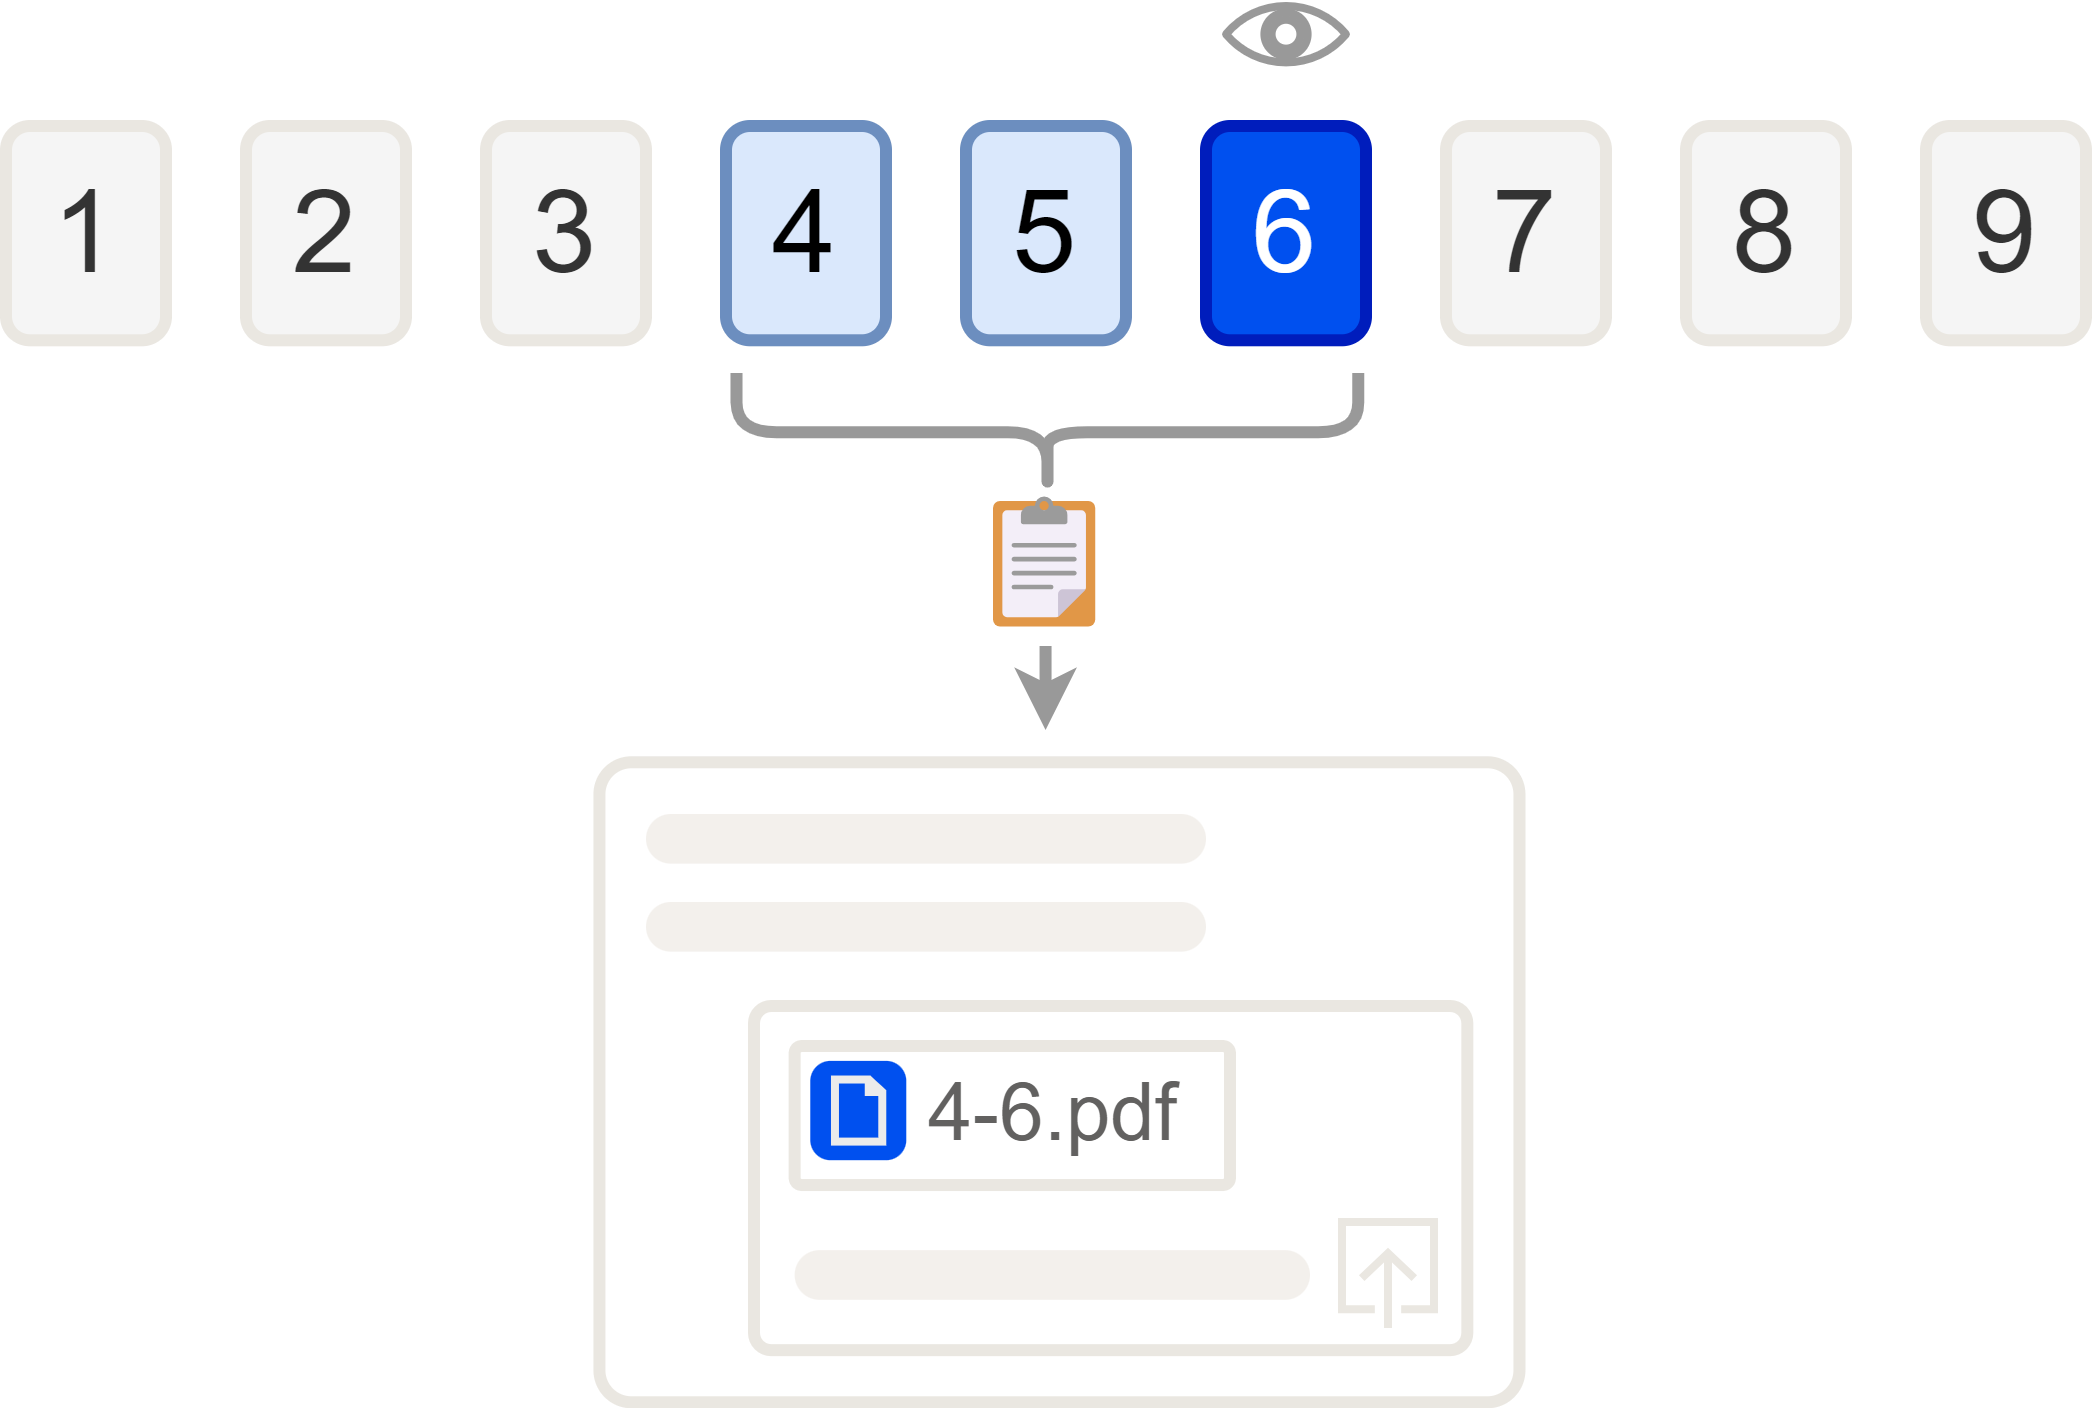

The diagram above was exported from draw.io. Its source (the exported page's mxGraphModel, read from the mxfile embedded in the PNG):
<mxGraphModel dx="1062" dy="619" grid="1" gridSize="10" guides="1" tooltips="1" connect="1" arrows="1" fold="1" page="1" pageScale="1" pageWidth="827" pageHeight="1169" math="0" shadow="0">
  <root>
    <mxCell id="0" />
    <mxCell id="1" parent="0" />
    <mxCell id="2" value="1 " style="whiteSpace=wrap;html=1;fillColor=#f5f5f5;strokeColor=#EAE7E1;rounded=1;fontColor=#333333;fontSize=29;strokeWidth=3;" vertex="1" parent="1">
      <mxGeometry x="520" y="520" width="40.00000000000001" height="53.57142857142857" as="geometry" />
    </mxCell>
    <mxCell id="3" value="2 " style="whiteSpace=wrap;html=1;fillColor=#f5f5f5;strokeColor=#EAE7E1;rounded=1;fontColor=#333333;fontSize=29;strokeWidth=3;" vertex="1" parent="1">
      <mxGeometry x="580" y="520" width="40.00000000000001" height="53.57142857142857" as="geometry" />
    </mxCell>
    <mxCell id="4" value="3 " style="whiteSpace=wrap;html=1;fillColor=#f5f5f5;strokeColor=#EAE7E1;rounded=1;fontColor=#333333;fontSize=29;strokeWidth=3;" vertex="1" parent="1">
      <mxGeometry x="640" y="520" width="40.00000000000001" height="53.57142857142857" as="geometry" />
    </mxCell>
    <mxCell id="5" value="4 " style="whiteSpace=wrap;html=1;fillColor=#dae8fc;strokeColor=#6c8ebf;rounded=1;fontSize=29;strokeWidth=3;" vertex="1" parent="1">
      <mxGeometry x="700" y="520" width="40.00000000000001" height="53.57142857142857" as="geometry" />
    </mxCell>
    <mxCell id="6" value="5 " style="whiteSpace=wrap;html=1;fillColor=#dae8fc;strokeColor=#6c8ebf;rounded=1;fontSize=29;strokeWidth=3;" vertex="1" parent="1">
      <mxGeometry x="760" y="520" width="40.00000000000001" height="53.57142857142857" as="geometry" />
    </mxCell>
    <mxCell id="7" value="6 " style="whiteSpace=wrap;html=1;fillColor=#0050ef;strokeColor=#001DBC;rounded=1;fontColor=#ffffff;fontSize=29;strokeWidth=3;" vertex="1" parent="1">
      <mxGeometry x="820" y="520" width="40.00000000000001" height="53.57142857142857" as="geometry" />
    </mxCell>
    <mxCell id="8" value="7 " style="whiteSpace=wrap;html=1;fillColor=#f5f5f5;strokeColor=#EAE7E1;rounded=1;fontColor=#333333;fontSize=29;strokeWidth=3;" vertex="1" parent="1">
      <mxGeometry x="880" y="520" width="40.00000000000001" height="53.57142857142857" as="geometry" />
    </mxCell>
    <mxCell id="9" value="8 " style="whiteSpace=wrap;html=1;fillColor=#f5f5f5;strokeColor=#EAE7E1;rounded=1;fontColor=#333333;fontSize=29;strokeWidth=3;" vertex="1" parent="1">
      <mxGeometry x="940" y="520" width="40.00000000000001" height="53.57142857142857" as="geometry" />
    </mxCell>
    <mxCell id="10" value="9 " style="whiteSpace=wrap;html=1;fillColor=#f5f5f5;strokeColor=#EAE7E1;rounded=1;fontColor=#333333;fontSize=29;strokeWidth=3;" vertex="1" parent="1">
      <mxGeometry x="1000" y="520" width="40.00000000000001" height="53.57142857142857" as="geometry" />
    </mxCell>
    <mxCell id="11" value="" style="shape=curlyBracket;whiteSpace=wrap;html=1;rounded=1;labelPosition=left;verticalLabelPosition=middle;align=right;verticalAlign=middle;rotation=-90;strokeColor=#999999;strokeWidth=3;" vertex="1" parent="1">
      <mxGeometry x="765.54" y="518.84" width="29.64" height="155.41" as="geometry" />
    </mxCell>
    <mxCell id="12" value="" style="rounded=1;whiteSpace=wrap;html=1;strokeWidth=3;arcSize=5;strokeColor=#eae7e1;" vertex="1" parent="1">
      <mxGeometry x="668.36" y="679.07" width="230" height="160" as="geometry" />
    </mxCell>
    <mxCell id="13" value="" style="rounded=1;whiteSpace=wrap;html=1;strokeWidth=3;arcSize=5;strokeColor=#eae7e1;" vertex="1" parent="1">
      <mxGeometry x="707" y="740" width="178.33" height="86.04" as="geometry" />
    </mxCell>
    <mxCell id="14" value="" style="rounded=1;whiteSpace=wrap;html=1;strokeColor=none;fillColor=#f3f0ec;arcSize=50;" vertex="1" parent="1">
      <mxGeometry x="680" y="692" width="140" height="12.41" as="geometry" />
    </mxCell>
    <mxCell id="15" value="" style="rounded=1;whiteSpace=wrap;html=1;strokeColor=none;fillColor=#f3f0ec;arcSize=50;" vertex="1" parent="1">
      <mxGeometry x="680" y="714" width="140" height="12.41" as="geometry" />
    </mxCell>
    <mxCell id="16" value="" style="rounded=1;whiteSpace=wrap;html=1;strokeWidth=3;arcSize=5;strokeColor=#eae7e1;" vertex="1" parent="1">
      <mxGeometry x="717.16" y="750" width="108.84" height="34.76" as="geometry" />
    </mxCell>
    <mxCell id="17" value="4-6.pdf" style="text;html=1;align=left;verticalAlign=middle;whiteSpace=wrap;rounded=0;fontStyle=0;fontSize=20;fontColor=#626160;strokeColor=none;" vertex="1" parent="1">
      <mxGeometry x="749.32" y="754.7199999999999" width="92.68" height="22.69" as="geometry" />
    </mxCell>
    <mxCell id="18" value="" style="rounded=1;whiteSpace=wrap;html=1;strokeColor=none;fillColor=#f3f0ec;arcSize=50;" vertex="1" parent="1">
      <mxGeometry x="717.16" y="801.04" width="128.84" height="12.41" as="geometry" />
    </mxCell>
    <mxCell id="19" value="" style="endArrow=classic;html=1;rounded=0;strokeColor=#999999;strokeWidth=3;" edge="1" parent="1">
      <mxGeometry width="50" height="50" relative="1" as="geometry">
        <mxPoint x="779.89" y="650" as="sourcePoint" />
        <mxPoint x="779.89" y="671" as="targetPoint" />
      </mxGeometry>
    </mxCell>
    <mxCell id="20" value="" style="html=1;verticalLabelPosition=bottom;align=center;labelBackgroundColor=#ffffff;verticalAlign=top;strokeWidth=2;strokeColor=#999999;shadow=0;dashed=0;shape=mxgraph.ios7.icons.eye;" vertex="1" parent="1">
      <mxGeometry x="825" y="490" width="30" height="14.1" as="geometry" />
    </mxCell>
    <mxCell id="21" value="&lt;span style=&quot;color: rgb(255, 255, 255); font-weight: 700;&quot;&gt;📋&lt;/span&gt;" style="text;html=1;align=center;verticalAlign=middle;whiteSpace=wrap;rounded=0;fontSize=33;" vertex="1" parent="1">
      <mxGeometry x="760" y="607" width="40" height="43.57" as="geometry" />
    </mxCell>
    <mxCell id="22" value="" style="html=1;verticalLabelPosition=bottom;align=center;labelBackgroundColor=#ffffff;verticalAlign=top;strokeWidth=2;strokeColor=#EAE7E1;shadow=0;dashed=0;shape=mxgraph.ios7.icons.up;" vertex="1" parent="1">
      <mxGeometry x="854" y="794" width="23" height="26.5" as="geometry" />
    </mxCell>
    <mxCell id="23" value="" style="rounded=1;whiteSpace=wrap;html=1;strokeWidth=3;arcSize=21;strokeColor=none;fillColor=#0050EF;" vertex="1" parent="1">
      <mxGeometry x="721.0738810198301" y="753.7213793103449" width="24" height="24.83" as="geometry" />
    </mxCell>
    <mxCell id="24" value="" style="html=1;verticalLabelPosition=bottom;align=center;labelBackgroundColor=#ffffff;verticalAlign=top;strokeWidth=2;strokeColor=#EBEBEB;shadow=0;dashed=0;shape=mxgraph.ios7.icons.document;fillColor=none;" vertex="1" parent="1">
      <mxGeometry x="727.24388101983" y="758.3813793103449" width="11.83" height="15.52" as="geometry" />
    </mxCell>
  </root>
</mxGraphModel>